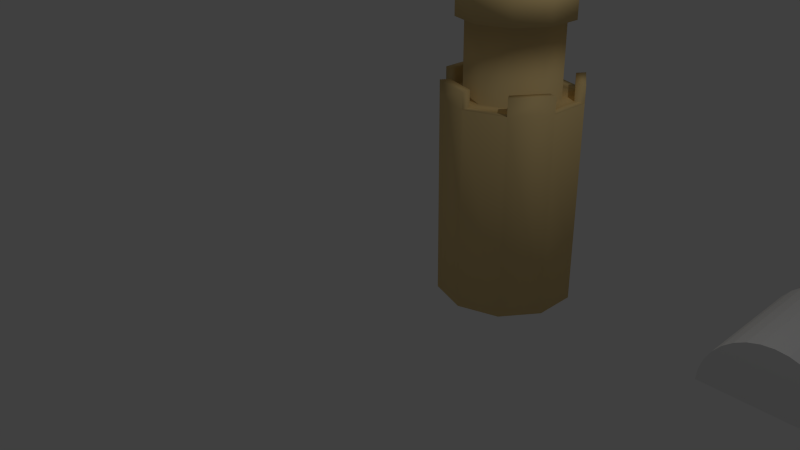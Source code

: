 # Source: SandcastleThing.blend  (saved by Blender 2.75.0; exported with 4.5.12 LTS)
import bpy
from mathutils import Matrix  # noqa: F401  (used for matrix-valued properties, if any)

bpy.ops.wm.read_factory_settings(use_empty=True)
scene = bpy.context.scene
scene.name = 'Scene'

# ---- collections
col_collection_1 = bpy.data.collections.new('Collection 1'); scene.collection.children.link(col_collection_1)

# ---- materials (node trees are filled in below, after node groups)
mat_material_001 = bpy.data.materials.new('Material.001')
mat_material_001.alpha_threshold = 0.0
mat_material_001.use_transparent_shadow = False
mat_material_001.diffuse_color = (0.8, 0.5937, 0.2686, 1.0)
mat_material_001.roughness = 0.5

# ---- material node trees

# ---- world
world_world = bpy.data.worlds.new('World'); scene.world = world_world
world_world.color = (0.05088, 0.05088, 0.05088)
world_world.use_sun_shadow = False
world_world.sun_shadow_jitter_overblur = 0.0
world_world.cycles.sampling_method = 'MANUAL'
world_world.cycles.sample_map_resolution = 256

# ---- cameras
cam_camera = bpy.data.cameras.new('Camera')
cam_camera.clip_end = 100.0
cam_camera.lens = 35.0
cam_camera.sensor_width = 32.0
cam_camera.sensor_height = 18.0
cam_camera.ortho_scale = 7.314
cam_camera.dof.focus_distance = 0.0
cam_camera.dof.aperture_fstop = 128.0

# ---- lights
light_lamp = bpy.data.lights.new('Lamp', 'POINT')
light_lamp.transmission_factor = 0.0
light_lamp.cutoff_distance = 30.0
light_lamp.energy = 100.0
light_lamp.shadow_buffer_clip_start = 1.001
light_lamp.shadow_soft_size = 0.1
light_lamp.shadow_maximum_resolution = 0.006
light_lamp.use_absolute_resolution = True
light_lamp.cycles.use_multiple_importance_sampling = False

# ---- meshes
me_circle_001 = bpy.data.meshes.new('Circle.001')
me_circle_001.from_pydata([(0.0, 1.0, 0.1474), (-0.1951, 0.9808, 0.1474), (-0.3827, 0.9239, 0.1474), (-0.5556, 0.8315, 0.1474), (-0.7071, 0.7071, 0.1474), (-0.8315, 0.5556, 0.1474), (-0.9239, 0.3827, 0.1474), (-0.9808, 0.1951, 0.1474), (-1.0, 8.194e-08, 0.1474), (1.0, 9.72e-07, 0.1474), (0.9808, 0.1951, 0.1474), (0.9239, 0.3827, 0.1474), (0.8315, 0.5556, 0.1474), (0.7071, 0.7071, 0.1474), (0.5556, 0.8315, 0.1474), (0.3827, 0.9239, 0.1474), (0.1951, 0.9808, 0.1474), (-0.1951, 0.9808, -0.8224), (0.0, 1.0, -0.8224), (-0.3827, 0.9239, -0.8224), (-0.5556, 0.8315, -0.8224), (-0.7071, 0.7071, -0.8224), (-0.8315, 0.5556, -0.8224), (-0.9239, 0.3827, -0.8224), (-0.9808, 0.1951, -0.8224), (-1.0, 3.955e-08, -0.8224), (0.9808, 0.1951, -0.8224), (1.0, 9.297e-07, -0.8224), (0.9239, 0.3827, -0.8224), (0.8315, 0.5556, -0.8224), (0.7071, 0.7071, -0.8224), (0.5556, 0.8315, -0.8224), (0.3827, 0.9239, -0.8224), (0.1951, 0.9808, -0.8224)], [], [(1, 2, 3, 4, 5, 6, 7, 8, 9, 10, 11, 12, 13, 14, 15, 16, 0), (17, 18, 33, 32, 31, 30, 29, 28, 26, 27, 25, 24, 23, 22, 21, 20, 19), (2, 19, 20, 3), (11, 28, 29, 12), (3, 20, 21, 4), (12, 29, 30, 13), (4, 21, 22, 5), (13, 30, 31, 14), (5, 22, 23, 6), (14, 31, 32, 15), (6, 23, 24, 7), (15, 32, 33, 16), (7, 24, 25, 8), (0, 18, 17, 1), (16, 33, 18, 0), (9, 27, 26, 10), (1, 17, 19, 2), (8, 25, 27, 9), (10, 26, 28, 11)])
me_circle_001.use_remesh_preserve_volume = False
me_circle_001.use_remesh_preserve_attributes = False
me_circle_001.use_mirror_vertex_groups = False
me_circle_001.update()
me_cylinder_004 = bpy.data.meshes.new('Cylinder.004')
me_cylinder_004.from_pydata([(0.0, 1.0, -1.0), (0.0, 1.0, 1.932), (0.5878, 0.809, -1.0), (0.5878, 0.809, 1.932), (0.9511, 0.309, -1.0), (0.9511, 0.309, 1.932), (0.9511, -0.309, -1.0), (0.9511, -0.309, 1.932), (0.5878, -0.809, -1.0), (0.5878, -0.809, 1.932), (-8.742e-08, -1.0, -1.0), (-8.742e-08, -1.0, 1.932), (-0.5878, -0.809, -1.0), (-0.5878, -0.809, 1.932), (-0.9511, -0.309, -1.0), (-0.9511, -0.309, 1.932), (-0.9511, 0.309, -1.0), (-0.9511, 0.309, 1.932), (-0.5878, 0.809, -1.0), (-0.5878, 0.809, 1.932), (0.5055, 0.6958, 1.932), (4.171e-09, 0.86, 1.932), (0.8179, 0.2658, 1.932), (0.8179, -0.2658, 1.932), (0.5055, -0.6958, 1.932), (-7.101e-08, -0.86, 1.932), (-0.5055, -0.6958, 1.932), (-0.8179, -0.2658, 1.932), (-0.8179, 0.2658, 1.932), (-0.5055, 0.6958, 1.932), (0.4054, 0.558, 1.932), (3.346e-09, 0.6898, 1.932), (0.656, 0.2132, 1.932), (0.656, -0.2132, 1.932), (0.4054, -0.558, 1.932), (-5.696e-08, -0.6898, 1.932), (-0.4054, -0.558, 1.932), (-0.656, -0.2132, 1.932), (-0.656, 0.2132, 1.932), (-0.4054, 0.558, 1.932), (0.4054, 0.558, 4.705), (3.346e-09, 0.6898, 4.705), (0.656, 0.2132, 4.705), (0.656, -0.2132, 4.705), (0.4054, -0.558, 4.705), (-5.696e-08, -0.6898, 4.705), (-0.4054, -0.558, 4.705), (-0.656, -0.2132, 4.705), (-0.656, 0.2132, 4.705), (-0.4054, 0.558, 4.705), (0.4054, -0.558, 3.048), (0.4054, -0.558, 3.589), (-5.696e-08, -0.6898, 3.589), (-5.696e-08, -0.6898, 3.048), (0.4054, 0.558, 3.048), (0.4054, 0.558, 3.589), (0.656, 0.2132, 3.589), (0.656, 0.2132, 3.048), (-0.656, 0.2132, 3.048), (-0.656, 0.2132, 3.589), (-0.4054, 0.558, 3.589), (-0.4054, 0.558, 3.048), (-0.4054, -0.558, 3.589), (-0.4054, -0.558, 3.048), (0.656, -0.2132, 3.589), (0.656, -0.2132, 3.048), (3.346e-09, 0.6898, 3.589), (3.346e-09, 0.6898, 3.048), (-0.656, -0.2132, 3.589), (-0.656, -0.2132, 3.048), (0.4799, -0.6606, 2.998), (0.4799, -0.6606, 3.639), (-6.633e-08, -0.8165, 3.639), (-6.633e-08, -0.8165, 2.998), (0.4799, 0.6606, 2.998), (0.4799, 0.6606, 3.639), (0.7766, 0.2523, 3.639), (0.7766, 0.2523, 2.998), (-0.7766, 0.2523, 2.998), (-0.7766, 0.2523, 3.639), (-0.4799, 0.6606, 3.639), (-0.4799, 0.6606, 2.998), (-0.4799, -0.6606, 3.639), (-0.4799, -0.6606, 2.998), (0.7766, -0.2523, 3.639), (0.7766, -0.2523, 2.998), (5.056e-09, 0.8165, 3.639), (5.056e-09, 0.8165, 2.998), (-0.7766, -0.2523, 3.639), (-0.7766, -0.2523, 2.998), (0.9511, 0.309, 2.166), (0.5878, 0.809, 2.166), (0.5878, -0.809, 2.166), (0.9511, -0.309, 2.166), (-0.5878, -0.809, 2.166), (-8.742e-08, -1.0, 2.166), (-0.9511, 0.309, 2.166), (-0.9511, -0.309, 2.166), (0.0, 1.0, 2.166), (-0.5878, 0.809, 2.166), (0.8179, 0.2658, 2.166), (0.5055, 0.6958, 2.166), (0.5055, -0.6958, 2.166), (0.8179, -0.2658, 2.166), (-0.5055, -0.6958, 2.166), (-7.101e-08, -0.86, 2.166), (-0.8179, 0.2658, 2.166), (-0.8179, -0.2658, 2.166), (4.171e-09, 0.86, 2.166), (-0.5055, 0.6958, 2.166), (0.5011, 0.6896, 4.705), (6.946e-09, 0.8524, 4.705), (0.8107, 0.2634, 4.705), (0.8107, -0.2634, 4.705), (0.5011, -0.6896, 4.705), (-6.758e-08, -0.8524, 4.705), (-0.5011, -0.6896, 4.705), (-0.8107, -0.2634, 4.705), (-0.8107, 0.2634, 4.705), (-0.5011, 0.6896, 4.705), (0.5011, 0.6896, 4.91), (6.946e-09, 0.8524, 4.91), (0.8107, 0.2634, 4.91), (0.8107, -0.2634, 4.91), (0.5011, -0.6896, 4.91), (-6.758e-08, -0.8524, 4.91), (-0.5011, -0.6896, 4.91), (-0.8107, -0.2634, 4.91), (-0.8107, 0.2634, 4.91), (-0.5011, 0.6896, 4.91), (0.3782, 0.5205, 4.91), (3.78e-09, 0.6434, 4.91), (0.6119, 0.1988, 4.91), (0.6119, -0.1988, 4.91), (0.3782, -0.5205, 4.91), (-5.246e-08, -0.6434, 4.91), (-0.3782, -0.5205, 4.91), (-0.6119, -0.1988, 4.91), (-0.6119, 0.1988, 4.91), (-0.3782, 0.5205, 4.91), (0.1221, 0.1681, 6.044), (7.274e-09, 0.2077, 6.044), (0.1976, 0.0642, 6.044), (0.1976, -0.0642, 6.044), (0.1221, -0.1681, 6.044), (-1.089e-08, -0.2077, 6.044), (-0.1221, -0.1681, 6.044), (-0.1976, -0.0642, 6.044), (-0.1976, 0.0642, 6.044), (-0.1221, 0.1681, 6.044), (0.04457, 0.06135, 6.044), (8.332e-09, 0.07583, 6.044), (0.07212, 0.02343, 6.044), (0.07212, -0.02343, 6.044), (0.04457, -0.06135, 6.044), (1.703e-09, -0.07583, 6.044), (-0.04457, -0.06135, 6.044), (-0.07212, -0.02343, 6.044), (-0.07212, 0.02343, 6.044), (-0.04457, 0.06135, 6.044), (0.04457, 0.06135, 7.622), (8.332e-09, 0.07583, 7.622), (0.07212, 0.02343, 7.622), (0.07212, -0.02343, 7.622), (0.04457, -0.06135, 7.622), (1.703e-09, -0.07583, 7.622), (-0.04457, -0.06135, 7.622), (-0.07212, -0.02343, 7.622), (-0.07212, 0.02343, 7.622), (-0.04457, 0.06135, 7.622), (-0.04457, -0.06135, 6.57), (-0.04457, -0.06135, 7.096), (-0.07212, -0.02343, 7.096), (-0.07212, -0.02343, 6.57), (0.07212, -0.02343, 6.57), (0.07212, -0.02343, 7.096), (0.04457, -0.06135, 7.096), (0.04457, -0.06135, 6.57), (8.332e-09, 0.07583, 6.57), (8.332e-09, 0.07583, 7.096), (0.04457, 0.06135, 7.096), (0.04457, 0.06135, 6.57), (-0.07212, 0.02343, 7.096), (-0.07212, 0.02343, 6.57), (1.703e-09, -0.07583, 7.096), (1.703e-09, -0.07583, 6.57), (0.07212, 0.02343, 7.096), (0.07212, 0.02343, 6.57), (-0.04457, 0.06135, 7.096), (-0.04457, 0.06135, 6.57), (-0.04457, -0.06135, 7.581), (0.07212, -0.02343, 7.581), (8.332e-09, 0.07583, 7.581), (-0.07212, -0.02343, 7.581), (0.04457, -0.06135, 7.581), (0.04457, 0.06135, 7.581), (-0.07212, 0.02343, 7.581), (1.703e-09, -0.07583, 7.581), (0.07212, 0.02343, 7.581), (-0.04457, 0.06135, 7.581), (0.2614, 0.02343, 7.581), (0.2614, 0.02343, 7.096), (0.2614, -0.02343, 7.096), (0.2614, -0.02343, 7.581), (0.3436, 0.0173, 7.581), (0.3938, 0.02955, 7.098), (0.3942, -0.0173, 7.097), (0.344, -0.02955, 7.58), (0.4909, 0.0173, 7.594), (0.5411, 0.02955, 7.112), (0.5416, -0.0173, 7.111), (0.4914, -0.02955, 7.593), (0.6781, 0.01433, 7.596), (0.6622, 0.0325, 7.111), (0.663, -0.01433, 7.109), (0.6788, -0.0325, 7.594)], [], [(0, 1, 3, 2), (2, 3, 5, 4), (4, 5, 7, 6), (6, 7, 9, 8), (8, 9, 11, 10), (10, 11, 13, 12), (12, 13, 15, 14), (14, 15, 17, 16), (15, 13, 26, 27), (18, 19, 1, 0), (16, 17, 19, 18), (0, 2, 4, 6, 8, 10, 12, 14, 16, 18), (28, 27, 37, 38), (25, 26, 104, 105), (11, 9, 24, 25), (11, 25, 105, 95), (3, 1, 21, 20), (7, 5, 22, 23), (5, 3, 91, 90), (28, 17, 96, 106), (19, 17, 28, 29), (15, 27, 107, 97), (52, 51, 44, 45), (25, 24, 34, 35), (22, 20, 30, 32), (29, 28, 38, 39), (26, 25, 35, 36), (23, 22, 32, 33), (21, 29, 39, 31), (27, 26, 36, 37), (24, 23, 33, 34), (20, 21, 31, 30), (42, 40, 110, 112), (56, 55, 40, 42), (60, 59, 48, 49), (62, 52, 45, 46), (64, 56, 42, 43), (66, 60, 49, 41), (68, 62, 46, 47), (51, 64, 43, 44), (55, 66, 41, 40), (59, 68, 47, 48), (38, 37, 69, 58), (57, 54, 74, 77), (30, 31, 67, 54), (68, 59, 79, 88), (34, 33, 65, 50), (67, 61, 81, 87), (37, 36, 63, 69), (59, 60, 80, 79), (31, 39, 61, 67), (58, 69, 89, 78), (33, 32, 57, 65), (62, 68, 88, 82), (36, 35, 53, 63), (61, 58, 78, 81), (39, 38, 58, 61), (69, 63, 83, 89), (32, 30, 54, 57), (52, 62, 82, 72), (35, 34, 50, 53), (64, 51, 71, 84), (78, 89, 88, 79), (74, 87, 86, 75), (70, 85, 84, 71), (89, 83, 82, 88), (87, 81, 80, 86), (85, 77, 76, 84), (83, 73, 72, 82), (81, 78, 79, 80), (77, 74, 75, 76), (73, 70, 71, 72), (60, 66, 86, 80), (54, 67, 87, 74), (55, 56, 76, 75), (65, 57, 77, 85), (66, 55, 75, 86), (53, 50, 70, 73), (56, 64, 84, 76), (50, 65, 85, 70), (51, 52, 72, 71), (63, 53, 73, 83), (94, 95, 105, 104), (92, 93, 103, 102), (90, 91, 101, 100), (98, 99, 109, 108), (96, 97, 107, 106), (24, 9, 92, 102), (1, 19, 99, 98), (7, 23, 103, 93), (27, 28, 106, 107), (21, 1, 98, 108), (17, 15, 97, 96), (20, 22, 100, 101), (3, 20, 101, 91), (29, 21, 108, 109), (13, 11, 95, 94), (22, 5, 90, 100), (26, 13, 94, 104), (23, 24, 102, 103), (19, 29, 109, 99), (9, 7, 93, 92), (115, 114, 124, 125), (49, 48, 118, 119), (46, 45, 115, 116), (43, 42, 112, 113), (41, 49, 119, 111), (47, 46, 116, 117), (44, 43, 113, 114), (40, 41, 111, 110), (48, 47, 117, 118), (45, 44, 114, 115), (122, 120, 130, 132), (112, 110, 120, 122), (119, 118, 128, 129), (116, 115, 125, 126), (113, 112, 122, 123), (111, 119, 129, 121), (117, 116, 126, 127), (114, 113, 123, 124), (110, 111, 121, 120), (118, 117, 127, 128), (139, 138, 148, 149), (129, 128, 138, 139), (126, 125, 135, 136), (123, 122, 132, 133), (121, 129, 139, 131), (127, 126, 136, 137), (124, 123, 133, 134), (120, 121, 131, 130), (128, 127, 137, 138), (125, 124, 134, 135), (141, 149, 159, 151), (136, 135, 145, 146), (133, 132, 142, 143), (131, 139, 149, 141), (137, 136, 146, 147), (134, 133, 143, 144), (130, 131, 141, 140), (138, 137, 147, 148), (135, 134, 144, 145), (132, 130, 140, 142), (193, 190, 166, 167), (147, 146, 156, 157), (144, 143, 153, 154), (140, 141, 151, 150), (148, 147, 157, 158), (145, 144, 154, 155), (142, 140, 150, 152), (149, 148, 158, 159), (146, 145, 155, 156), (143, 142, 152, 153), (160, 161, 169, 168, 167, 166, 165, 164, 163, 162), (194, 191, 163, 164), (195, 192, 161, 160), (196, 193, 167, 168), (197, 194, 164, 165), (198, 195, 160, 162), (199, 196, 168, 169), (190, 197, 165, 166), (191, 198, 162, 163), (192, 199, 169, 161), (151, 159, 189, 178), (178, 189, 188, 179), (153, 152, 187, 174), (174, 187, 186, 175), (156, 155, 185, 170), (170, 185, 184, 171), (159, 158, 183, 189), (189, 183, 182, 188), (152, 150, 181, 187), (187, 181, 180, 186), (155, 154, 177, 185), (185, 177, 176, 184), (158, 157, 173, 183), (183, 173, 172, 182), (150, 151, 178, 181), (181, 178, 179, 180), (154, 153, 174, 177), (177, 174, 175, 176), (157, 156, 170, 173), (173, 170, 171, 172), (179, 188, 199, 192), (191, 175, 202, 203), (171, 184, 197, 190), (188, 182, 196, 199), (186, 180, 195, 198), (184, 176, 194, 197), (182, 172, 193, 196), (180, 179, 192, 195), (176, 175, 191, 194), (172, 171, 190, 193), (200, 203, 207, 204), (198, 191, 203, 200), (186, 198, 200, 201), (175, 186, 201, 202), (207, 206, 210, 211), (202, 201, 205, 206), (203, 202, 206, 207), (201, 200, 204, 205), (208, 211, 215, 212), (205, 204, 208, 209), (204, 207, 211, 208), (206, 205, 209, 210), (214, 213, 212, 215), (210, 209, 213, 214), (211, 210, 214, 215), (209, 208, 212, 213)])
me_cylinder_004.polygons.foreach_set('use_smooth', [True] * 208)
_uv = me_cylinder_004.uv_layers.new(name='UVMap')
_uv.uv.foreach_set('vector', [0.2063, 0.003893, 0.2063, 0.3673, 0.1433, 0.3659, 0.1433, 0.002481, 0.1433, 0.002481, 0.1433, 0.3659, 0.0655, 0.3659, 0.0655, 0.002481, 0.0655, 0.002481, 0.0655, 0.3659, 0.002519, 0.3673, 0.002519, 0.003893, 0.4146, 0.00338, 0.4146, 0.3669, 0.3552, 0.3661, 0.3552, 0.002572, 0.3552, 0.002572, 0.3552, 0.3661, 0.2775, 0.366, 0.2775, 0.002481, 0.2775, 0.002481, 0.2775, 0.366, 0.2114, 0.3667, 0.2114, 0.003139, 0.6592, 0.2555, 0.6592, 0.619, 0.5814, 0.619, 0.5814, 0.2555, 0.5814, 0.2555, 0.5814, 0.619, 0.5184, 0.6202, 0.5184, 0.2567, 0.2571, 0.6253, 0.2114, 0.5633, 0.2281, 0.558, 0.2675, 0.6113, 0.7421, 0.3962, 0.7421, 0.03274, 0.8051, 0.03155, 0.8051, 0.395, 0.6643, 0.3962, 0.6643, 0.03274, 0.7421, 0.03274, 0.7421, 0.3962, 0.5394, 0.2505, 0.4654, 0.2268, 0.4196, 0.1648, 0.4196, 0.08818, 0.4654, 0.02617, 0.5394, 0.002481, 0.6135, 0.02617, 0.6592, 0.08818, 0.6592, 0.1648, 0.6135, 0.2268, 0.3312, 0.6317, 0.2675, 0.6113, 0.2801, 0.5942, 0.3312, 0.6106, 0.8507, 0.3476, 0.8512, 0.2943, 0.8807, 0.2939, 0.8802, 0.3472, 0.2114, 0.4867, 0.2571, 0.4247, 0.2675, 0.4387, 0.2281, 0.492, 0.8512, 0.3617, 0.8507, 0.3476, 0.8802, 0.3472, 0.8807, 0.3613, 0.4509, 0.4867, 0.4509, 0.5633, 0.4342, 0.558, 0.4342, 0.492, 0.3312, 0.401, 0.4052, 0.4247, 0.3948, 0.4387, 0.3312, 0.4183, 0.0655, 0.3659, 0.1433, 0.3659, 0.1433, 0.395, 0.0655, 0.395, 0.8735, 0.6571, 0.8741, 0.6431, 0.9036, 0.6435, 0.9031, 0.6575, 0.4052, 0.6253, 0.3312, 0.649, 0.3312, 0.6317, 0.3948, 0.6113, 0.9138, 0.6381, 0.8962, 0.6381, 0.8962, 0.609, 0.9138, 0.6091, 0.8558, 0.002481, 0.9093, 0.002544, 0.9093, 0.1409, 0.8558, 0.1409, 0.2281, 0.492, 0.2675, 0.4387, 0.2801, 0.4558, 0.2485, 0.4986, 0.3948, 0.4387, 0.4342, 0.492, 0.4138, 0.4986, 0.3822, 0.4558, 0.3948, 0.6113, 0.3312, 0.6317, 0.3312, 0.6106, 0.3822, 0.5942, 0.2281, 0.558, 0.2281, 0.492, 0.2485, 0.4986, 0.2485, 0.5514, 0.3312, 0.4183, 0.3948, 0.4387, 0.3822, 0.4558, 0.3312, 0.4395, 0.4342, 0.558, 0.3948, 0.6113, 0.3822, 0.5942, 0.4138, 0.5514, 0.2675, 0.6113, 0.2281, 0.558, 0.2485, 0.5514, 0.2801, 0.5942, 0.2675, 0.4387, 0.3312, 0.4183, 0.3312, 0.4395, 0.2801, 0.4558, 0.4342, 0.492, 0.4342, 0.558, 0.4138, 0.5514, 0.4138, 0.4986, 0.7664, 0.8089, 0.8175, 0.7925, 0.8295, 0.8089, 0.7664, 0.829, 0.2548, 0.654, 0.3085, 0.654, 0.3085, 0.7923, 0.2548, 0.7923, 0.04596, 0.8149, 0.09966, 0.8149, 0.09966, 0.9533, 0.04596, 0.9533, 0.8101, 0.002935, 0.8558, 0.002481, 0.8558, 0.1409, 0.8101, 0.1413, 0.2114, 0.655, 0.2548, 0.654, 0.2548, 0.7923, 0.2114, 0.7933, 0.002519, 0.8158, 0.04596, 0.8149, 0.04596, 0.9533, 0.002519, 0.9541, 0.2651, 0.9375, 0.2114, 0.9375, 0.2114, 0.7991, 0.2651, 0.7991, 0.9093, 0.002544, 0.9503, 0.003101, 0.9503, 0.1415, 0.9093, 0.1409, 0.3085, 0.654, 0.3519, 0.655, 0.3519, 0.7933, 0.3085, 0.7923, 0.3085, 0.9366, 0.2651, 0.9375, 0.2651, 0.7991, 0.3085, 0.7983, 0.3135, 0.7991, 0.357, 0.7983, 0.357, 0.9366, 0.3135, 0.9375, 0.01768, 0.7352, 0.04924, 0.7779, 0.03988, 0.7906, 0.002519, 0.74, 0.4541, 0.654, 0.4976, 0.655, 0.4976, 0.7933, 0.4541, 0.7923, 0.01769, 0.4748, 0.01769, 0.5276, 0.002519, 0.5325, 0.002519, 0.4699, 0.6176, 0.6543, 0.6586, 0.6548, 0.6586, 0.7932, 0.6176, 0.7927, 0.1003, 0.7943, 0.1514, 0.7779, 0.1608, 0.7906, 0.1003, 0.81, 0.357, 0.7983, 0.4107, 0.7983, 0.4107, 0.9366, 0.357, 0.9366, 0.01769, 0.5276, 0.04925, 0.5704, 0.03988, 0.5831, 0.002519, 0.5325, 0.4157, 0.7991, 0.4592, 0.7983, 0.4592, 0.9366, 0.4157, 0.9375, 0.1829, 0.7352, 0.1829, 0.6823, 0.1981, 0.6774, 0.1981, 0.74, 0.357, 0.655, 0.4004, 0.654, 0.4004, 0.7923, 0.357, 0.7933, 0.04925, 0.432, 0.01769, 0.4748, 0.002519, 0.4699, 0.03988, 0.4193, 0.5184, 0.6547, 0.564, 0.6542, 0.564, 0.7926, 0.5184, 0.793, 0.1514, 0.7779, 0.1829, 0.7352, 0.1981, 0.74, 0.1608, 0.7906, 0.4592, 0.7983, 0.5128, 0.7983, 0.5128, 0.9366, 0.4592, 0.9366, 0.1829, 0.6823, 0.1514, 0.6395, 0.1608, 0.6268, 0.1981, 0.6774, 0.4004, 0.654, 0.4541, 0.654, 0.4541, 0.7923, 0.4004, 0.7923, 0.1003, 0.4156, 0.04925, 0.432, 0.03988, 0.4193, 0.1003, 0.3999, 0.564, 0.6542, 0.6176, 0.6543, 0.6176, 0.7927, 0.564, 0.7926, 0.183, 0.4748, 0.1514, 0.432, 0.1608, 0.4193, 0.1981, 0.4699, 0.4206, 0.3687, 0.4196, 0.3181, 0.5003, 0.3181, 0.5013, 0.3687, 0.1865, 0.9282, 0.1853, 0.9788, 0.1047, 0.9788, 0.1059, 0.9282, 0.6643, 0.8819, 0.6649, 0.8341, 0.7456, 0.834, 0.7449, 0.8818, 0.4196, 0.3181, 0.4196, 0.2555, 0.5003, 0.2555, 0.5003, 0.3181, 0.9542, 0.7158, 0.9552, 0.7665, 0.8745, 0.7665, 0.8735, 0.7158, 0.1853, 0.8149, 0.1865, 0.8656, 0.1059, 0.8656, 0.1047, 0.8149, 0.6649, 0.9975, 0.6643, 0.9443, 0.7449, 0.9442, 0.7456, 0.9974, 0.9552, 0.7665, 0.9552, 0.829, 0.8745, 0.829, 0.8745, 0.7665, 0.1865, 0.8656, 0.1865, 0.9282, 0.1059, 0.9282, 0.1059, 0.8656, 0.6643, 0.9443, 0.6643, 0.8819, 0.7449, 0.8818, 0.7449, 0.9442, 0.04925, 0.5704, 0.1003, 0.5868, 0.1003, 0.6025, 0.03988, 0.5831, 0.04924, 0.7779, 0.1003, 0.7943, 0.1003, 0.81, 0.03988, 0.7906, 0.1514, 0.5704, 0.183, 0.5276, 0.1981, 0.5325, 0.1608, 0.5831, 0.01768, 0.6823, 0.01768, 0.7352, 0.002519, 0.74, 0.002519, 0.6774, 0.1003, 0.5868, 0.1514, 0.5704, 0.1608, 0.5831, 0.1003, 0.6025, 0.1003, 0.6232, 0.04924, 0.6395, 0.03988, 0.6268, 0.1003, 0.6074, 0.183, 0.5276, 0.183, 0.4748, 0.1981, 0.4699, 0.1981, 0.5325, 0.04924, 0.6395, 0.01768, 0.6823, 0.002519, 0.6774, 0.03988, 0.6268, 0.1514, 0.432, 0.1003, 0.4156, 0.1003, 0.3999, 0.1608, 0.4193, 0.1514, 0.6395, 0.1003, 0.6232, 0.1003, 0.6074, 0.1608, 0.6268, 0.9777, 0.7089, 0.9777, 0.6322, 0.9945, 0.6376, 0.9945, 0.7035, 0.9807, 0.7925, 0.9807, 0.7158, 0.9975, 0.7212, 0.9975, 0.7871, 0.9679, 0.6012, 0.9679, 0.5246, 0.9847, 0.5299, 0.9847, 0.5959, 0.9975, 0.7974, 0.9975, 0.8741, 0.9807, 0.8687, 0.9807, 0.8028, 0.9203, 0.3705, 0.9203, 0.2939, 0.9371, 0.2993, 0.9371, 0.3652, 0.8683, 0.3957, 0.8507, 0.3957, 0.8507, 0.3666, 0.8683, 0.3666, 0.8051, 0.03155, 0.7421, 0.03274, 0.7421, 0.003675, 0.8051, 0.002481, 0.2058, 0.8443, 0.1915, 0.844, 0.1915, 0.8149, 0.2058, 0.8153, 0.8741, 0.7105, 0.8735, 0.6571, 0.9031, 0.6575, 0.9036, 0.7109, 0.1915, 0.8496, 0.2058, 0.8493, 0.2058, 0.8784, 0.1915, 0.8787, 0.5184, 0.6202, 0.5814, 0.619, 0.5814, 0.648, 0.5184, 0.6492, 0.9152, 0.2939, 0.9152, 0.3598, 0.8857, 0.3598, 0.8857, 0.2939, 0.8912, 0.6381, 0.8735, 0.6381, 0.8735, 0.6091, 0.8912, 0.6091, 0.9727, 0.6431, 0.9727, 0.7088, 0.9432, 0.7089, 0.9432, 0.6431, 0.2114, 0.3667, 0.2775, 0.366, 0.2775, 0.3951, 0.2114, 0.3958, 0.9136, 0.3957, 0.896, 0.3957, 0.896, 0.3666, 0.9136, 0.3666, 0.891, 0.3957, 0.8733, 0.3957, 0.8733, 0.3666, 0.891, 0.3666, 0.9086, 0.709, 0.9086, 0.6431, 0.9381, 0.6431, 0.9381, 0.709, 0.8101, 0.36, 0.8278, 0.36, 0.8278, 0.389, 0.8101, 0.389, 0.3552, 0.3661, 0.4146, 0.3669, 0.4146, 0.396, 0.3552, 0.3952, 0.9728, 0.202, 0.9728, 0.2672, 0.9469, 0.2672, 0.9469, 0.202, 0.849, 0.6969, 0.8175, 0.6541, 0.8295, 0.6378, 0.8685, 0.6907, 0.7153, 0.6541, 0.6838, 0.6969, 0.6643, 0.6907, 0.7033, 0.6378, 0.7153, 0.7925, 0.7664, 0.8089, 0.7664, 0.829, 0.7033, 0.8089, 0.849, 0.7498, 0.849, 0.6969, 0.8685, 0.6907, 0.8685, 0.756, 0.7664, 0.6378, 0.7153, 0.6541, 0.7033, 0.6378, 0.7664, 0.6176, 0.6838, 0.7498, 0.7153, 0.7925, 0.7033, 0.8089, 0.6643, 0.756, 0.8175, 0.7925, 0.849, 0.7498, 0.8685, 0.756, 0.8295, 0.8089, 0.8175, 0.6541, 0.7664, 0.6378, 0.7664, 0.6176, 0.8295, 0.6378, 0.6838, 0.6969, 0.6838, 0.7498, 0.6643, 0.756, 0.6643, 0.6907, 0.7033, 0.5924, 0.6643, 0.5396, 0.6893, 0.5316, 0.7188, 0.5715, 0.4742, 0.4919, 0.4742, 0.4265, 0.5001, 0.4265, 0.5001, 0.4919, 0.9554, 0.06782, 0.9559, 0.002481, 0.9818, 0.0027, 0.9812, 0.06804, 0.9722, 0.1465, 0.9728, 0.202, 0.9469, 0.202, 0.9463, 0.1465, 0.4754, 0.5447, 0.4742, 0.4919, 0.5001, 0.4919, 0.5013, 0.5447, 0.9559, 0.1207, 0.9554, 0.06782, 0.9812, 0.06804, 0.9818, 0.1209, 0.9679, 0.4665, 0.9685, 0.4012, 0.9944, 0.4014, 0.9938, 0.4667, 0.9728, 0.2672, 0.9722, 0.3171, 0.9463, 0.3171, 0.9469, 0.2672, 0.4742, 0.4265, 0.4754, 0.3737, 0.5013, 0.3737, 0.5001, 0.4265, 0.9685, 0.5194, 0.9679, 0.4665, 0.9938, 0.4667, 0.9944, 0.5196, 0.8963, 0.9762, 0.8462, 0.9762, 0.8632, 0.8343, 0.8794, 0.8343, 0.7033, 0.4214, 0.7664, 0.4012, 0.7664, 0.4271, 0.7188, 0.4424, 0.8685, 0.4742, 0.8685, 0.5396, 0.8435, 0.5316, 0.8435, 0.4823, 0.7664, 0.6126, 0.7033, 0.5924, 0.7188, 0.5715, 0.7664, 0.5867, 0.6643, 0.4742, 0.7033, 0.4214, 0.7188, 0.4424, 0.6893, 0.4823, 0.8295, 0.4214, 0.8685, 0.4742, 0.8435, 0.4823, 0.814, 0.4424, 0.8295, 0.5924, 0.7664, 0.6126, 0.7664, 0.5867, 0.814, 0.5715, 0.6643, 0.5396, 0.6643, 0.4742, 0.6893, 0.4823, 0.6893, 0.5316, 0.7664, 0.4012, 0.8295, 0.4214, 0.814, 0.4424, 0.7664, 0.4271, 0.8685, 0.5396, 0.8295, 0.5924, 0.814, 0.5715, 0.8435, 0.5316, 0.468, 0.621, 0.4585, 0.6081, 0.4743, 0.6031, 0.4778, 0.6078, 0.6492, 0.9393, 0.6066, 0.9398, 0.5934, 0.7983, 0.6071, 0.7982, 0.8101, 0.1474, 0.8506, 0.1465, 0.8676, 0.2886, 0.8545, 0.2889, 0.9368, 0.9754, 0.8963, 0.9762, 0.8794, 0.8343, 0.8924, 0.834, 0.8007, 0.9762, 0.7506, 0.9762, 0.7675, 0.8343, 0.7837, 0.8343, 0.5567, 0.9398, 0.5184, 0.9393, 0.5649, 0.7982, 0.5772, 0.7983, 0.9007, 0.1465, 0.9412, 0.1474, 0.8969, 0.2889, 0.8838, 0.2886, 0.8412, 0.9754, 0.8007, 0.9762, 0.7837, 0.8343, 0.7968, 0.834, 0.6066, 0.9398, 0.5567, 0.9398, 0.5772, 0.7983, 0.5934, 0.7983, 0.8506, 0.1465, 0.9007, 0.1465, 0.8838, 0.2886, 0.8676, 0.2886, 0.4633, 0.5643, 0.4692, 0.5643, 0.4692, 0.5693, 0.4633, 0.5693, 0.468, 0.5793, 0.4834, 0.5744, 0.4834, 0.5908, 0.4778, 0.5925, 0.5083, 0.5922, 0.5083, 0.6081, 0.4925, 0.6031, 0.4925, 0.5973, 0.4834, 0.6259, 0.468, 0.621, 0.4778, 0.6078, 0.4834, 0.6096, 0.4585, 0.5922, 0.468, 0.5793, 0.4778, 0.5925, 0.4743, 0.5973, 0.4987, 0.5793, 0.5083, 0.5922, 0.4925, 0.5973, 0.489, 0.5925, 0.4987, 0.621, 0.4834, 0.6259, 0.4834, 0.6096, 0.489, 0.6078, 0.4585, 0.6081, 0.4585, 0.5922, 0.4743, 0.5973, 0.4743, 0.6031, 0.4834, 0.5744, 0.4987, 0.5793, 0.489, 0.5925, 0.4834, 0.5908, 0.5083, 0.6081, 0.4987, 0.621, 0.489, 0.6078, 0.4925, 0.6031, 0.4231, 0.3755, 0.4287, 0.3737, 0.4343, 0.3755, 0.4378, 0.3802, 0.4378, 0.386, 0.4343, 0.3907, 0.4287, 0.3925, 0.4231, 0.3907, 0.4196, 0.386, 0.4196, 0.3802, 0.952, 0.4063, 0.9475, 0.4063, 0.9475, 0.4012, 0.952, 0.4012, 0.9709, 0.9064, 0.9757, 0.9065, 0.9757, 0.9116, 0.9709, 0.9115, 0.4585, 0.5644, 0.4633, 0.5643, 0.4633, 0.5693, 0.4585, 0.5694, 0.9579, 0.4063, 0.952, 0.4063, 0.952, 0.4012, 0.9579, 0.4013, 0.965, 0.9064, 0.9709, 0.9064, 0.9709, 0.9115, 0.965, 0.9115, 0.9837, 0.1516, 0.9778, 0.1516, 0.9778, 0.1465, 0.9837, 0.1465, 0.9629, 0.4063, 0.9579, 0.4063, 0.9579, 0.4013, 0.9629, 0.4012, 0.9602, 0.9065, 0.965, 0.9064, 0.965, 0.9115, 0.9602, 0.9116, 0.9885, 0.1515, 0.9837, 0.1516, 0.9837, 0.1465, 0.9885, 0.1465, 0.9885, 0.3421, 0.9837, 0.3422, 0.9837, 0.277, 0.9885, 0.2769, 0.9885, 0.2769, 0.9837, 0.277, 0.9837, 0.2118, 0.9885, 0.2117, 0.9602, 0.7159, 0.965, 0.7158, 0.965, 0.781, 0.9602, 0.7811, 0.9602, 0.7811, 0.965, 0.781, 0.965, 0.8462, 0.9602, 0.8464, 0.9629, 0.5969, 0.9579, 0.597, 0.9579, 0.5317, 0.9629, 0.5317, 0.9629, 0.5317, 0.9579, 0.5317, 0.9579, 0.4665, 0.9629, 0.4664, 0.9837, 0.3422, 0.9778, 0.3422, 0.9778, 0.277, 0.9837, 0.277, 0.9837, 0.277, 0.9778, 0.277, 0.9778, 0.2118, 0.9837, 0.2118, 0.965, 0.7158, 0.9709, 0.7158, 0.9709, 0.781, 0.965, 0.781, 0.965, 0.781, 0.9709, 0.781, 0.9709, 0.8462, 0.965, 0.8462, 0.9579, 0.597, 0.952, 0.597, 0.952, 0.5317, 0.9579, 0.5317, 0.9579, 0.5317, 0.952, 0.5317, 0.952, 0.4665, 0.9579, 0.4665, 0.4585, 0.3738, 0.4633, 0.3737, 0.4633, 0.4389, 0.4585, 0.439, 0.4585, 0.439, 0.4633, 0.4389, 0.4633, 0.5041, 0.4585, 0.5042, 0.9709, 0.7158, 0.9757, 0.7159, 0.9757, 0.7811, 0.9709, 0.781, 0.9709, 0.781, 0.9757, 0.7811, 0.9757, 0.8464, 0.9709, 0.8462, 0.952, 0.597, 0.9475, 0.5969, 0.9475, 0.5317, 0.952, 0.5317, 0.952, 0.5317, 0.9475, 0.5317, 0.9475, 0.4664, 0.952, 0.4665, 0.4633, 0.3737, 0.4692, 0.3737, 0.4692, 0.4389, 0.4633, 0.4389, 0.4633, 0.4389, 0.4692, 0.4389, 0.4692, 0.5041, 0.4633, 0.5041, 0.9885, 0.2117, 0.9837, 0.2118, 0.9837, 0.1516, 0.9885, 0.1515, 0.9475, 0.4063, 0.9475, 0.4664, 0.9243, 0.4665, 0.9243, 0.4063, 0.9629, 0.4664, 0.9579, 0.4665, 0.9579, 0.4063, 0.9629, 0.4063, 0.9837, 0.2118, 0.9778, 0.2118, 0.9778, 0.1516, 0.9837, 0.1516, 0.965, 0.8462, 0.9709, 0.8462, 0.9709, 0.9064, 0.965, 0.9064, 0.9579, 0.4665, 0.952, 0.4665, 0.952, 0.4063, 0.9579, 0.4063, 0.4585, 0.5042, 0.4633, 0.5041, 0.4633, 0.5643, 0.4585, 0.5644, 0.9709, 0.8462, 0.9757, 0.8464, 0.9757, 0.9065, 0.9709, 0.9064, 0.952, 0.4665, 0.9475, 0.4664, 0.9475, 0.4063, 0.952, 0.4063, 0.4633, 0.5041, 0.4692, 0.5041, 0.4692, 0.5643, 0.4633, 0.5643, 0.5128, 0.3074, 0.5069, 0.3073, 0.5063, 0.297, 0.5122, 0.2972, 0.5123, 0.3309, 0.5064, 0.3307, 0.5069, 0.3073, 0.5128, 0.3074, 0.8101, 0.3541, 0.8151, 0.2942, 0.8291, 0.2948, 0.8241, 0.3548, 0.5068, 0.3358, 0.5127, 0.3359, 0.5122, 0.3594, 0.5063, 0.3593, 0.9144, 0.4066, 0.9079, 0.4665, 0.8899, 0.4648, 0.8964, 0.405, 0.5063, 0.3593, 0.5122, 0.3594, 0.5127, 0.3759, 0.5068, 0.3758, 0.9243, 0.4063, 0.9243, 0.4665, 0.9079, 0.4665, 0.9144, 0.4066, 0.8241, 0.3548, 0.8291, 0.2948, 0.8346, 0.2951, 0.8346, 0.355, 0.5126, 0.2789, 0.5067, 0.2787, 0.5069, 0.2555, 0.5128, 0.2557, 0.8346, 0.355, 0.8346, 0.2951, 0.8456, 0.2939, 0.8456, 0.3538, 0.5122, 0.2972, 0.5063, 0.297, 0.5067, 0.2787, 0.5126, 0.2789, 0.5068, 0.3758, 0.5127, 0.3759, 0.5123, 0.3941, 0.5064, 0.3941, 0.9476, 0.3221, 0.9524, 0.322, 0.9511, 0.3822, 0.9463, 0.3822, 0.5064, 0.3941, 0.5123, 0.3941, 0.5124, 0.4092, 0.5065, 0.4091, 0.8964, 0.405, 0.8899, 0.4648, 0.8749, 0.4651, 0.8735, 0.405, 0.9611, 0.3223, 0.9653, 0.3822, 0.9511, 0.3822, 0.9524, 0.322])
me_cylinder_004.materials.append(mat_material_001)
me_cylinder_004.use_remesh_preserve_volume = False
me_cylinder_004.use_remesh_preserve_attributes = False
me_cylinder_004.use_mirror_vertex_groups = False
me_cylinder_004.update()

# ---- objects
ob_lamp = bpy.data.objects.new('Lamp', light_lamp)
ob_camera = bpy.data.objects.new('Camera', cam_camera)
ob_circle_001 = bpy.data.objects.new('Circle.001', me_circle_001)
ob_cylinder_001 = bpy.data.objects.new('Cylinder.001', me_cylinder_004)

# ---- transforms, parenting, visibility, modifiers, constraints
ob_lamp.location = (4.076, 1.005, 5.904)
ob_lamp.rotation_euler = (0.6503, 0.05522, 1.866)
ob_lamp.lock_rotations_4d = False
ob_lamp.empty_display_type = 'ARROWS'
ob_lamp.color = (0.0, 0.0, 0.0, 0.0)
ob_lamp.lineart.crease_threshold = 0.0
ob_camera.location = (7.481, -6.508, 5.344)
ob_camera.rotation_euler = (1.109, 0.01082, 0.8149)
ob_camera.lock_rotations_4d = False
ob_camera.empty_display_type = 'ARROWS'
ob_camera.color = (0.0, 0.0, 0.0, 0.0)
ob_camera.display_type = 'WIRE'
ob_camera.lineart.crease_threshold = 0.0
ob_circle_001.location = (4.458, 2.174, -1.026)
ob_circle_001.rotation_euler = (1.571, 0.0, 0.0)
ob_circle_001.scale = (0.8387, 0.8387, 1.834)
ob_circle_001.lineart.crease_threshold = 0.0
ob_cylinder_001.location = (0.2364, 2.357, -0.2616)
ob_cylinder_001.lineart.crease_threshold = 0.0

# ---- collection membership
col_collection_1.objects.link(ob_lamp)
col_collection_1.objects.link(ob_camera)
col_collection_1.objects.link(ob_circle_001)
col_collection_1.objects.link(ob_cylinder_001)

# ---- scene / render settings (as saved in the file)
scene.camera = ob_camera
scene.frame_start = 1; scene.frame_end = 250; scene.frame_set(1)
scene.render.engine = 'BLENDER_EEVEE_NEXT'
scene.render.resolution_percentage = 50
scene.render.dither_intensity = 0.0
scene.cycles.use_denoising = False
scene.cycles.samples = 10
scene.cycles.sampling_pattern = 'TABULATED_SOBOL'
scene.cycles.light_sampling_threshold = 0.0
scene.cycles.use_adaptive_sampling = False
scene.cycles.use_light_tree = False
scene.cycles.blur_glossy = 0.0
scene.cycles.pixel_filter_type = 'GAUSSIAN'
scene.cycles.sample_clamp_indirect = 0.0
scene.view_settings.view_transform = 'Standard'
bpy.context.view_layer.update()
